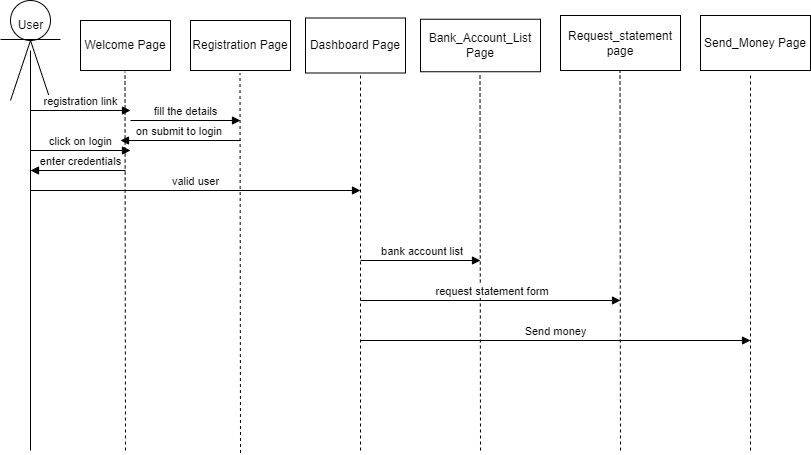

The diagram above was exported from draw.io. Its source (the exported page's mxGraphModel, read from the mxfile embedded in the PNG):
<mxGraphModel dx="880" dy="468" grid="1" gridSize="10" guides="1" tooltips="1" connect="1" arrows="1" fold="1" page="1" pageScale="1" pageWidth="850" pageHeight="1100" math="0" shadow="0">
  <root>
    <mxCell id="0" />
    <mxCell id="1" parent="0" />
    <mxCell id="cZ3SwWoHIkB_TyE95VGb-14" value="" style="endArrow=none;dashed=1;html=1;rounded=0;" parent="1" edge="1">
      <mxGeometry width="50" height="50" relative="1" as="geometry">
        <mxPoint x="260" y="472.5" as="sourcePoint" />
        <mxPoint x="259.5" y="92.5" as="targetPoint" />
      </mxGeometry>
    </mxCell>
    <mxCell id="cZ3SwWoHIkB_TyE95VGb-2" value="Welcome Page" style="rounded=0;whiteSpace=wrap;html=1;" parent="1" vertex="1">
      <mxGeometry x="100" y="40" width="90" height="50" as="geometry" />
    </mxCell>
    <mxCell id="cZ3SwWoHIkB_TyE95VGb-3" value="Registration Page" style="rounded=0;whiteSpace=wrap;html=1;" parent="1" vertex="1">
      <mxGeometry x="210" y="40" width="100" height="50" as="geometry" />
    </mxCell>
    <mxCell id="cZ3SwWoHIkB_TyE95VGb-4" value="Dashboard Page" style="rounded=0;whiteSpace=wrap;html=1;" parent="1" vertex="1">
      <mxGeometry x="325" y="37.5" width="100" height="55" as="geometry" />
    </mxCell>
    <mxCell id="cZ3SwWoHIkB_TyE95VGb-5" value="Bank_Account_List Page" style="rounded=0;whiteSpace=wrap;html=1;" parent="1" vertex="1">
      <mxGeometry x="440" y="38.75" width="120" height="52.5" as="geometry" />
    </mxCell>
    <mxCell id="cZ3SwWoHIkB_TyE95VGb-6" value="Request_statement page" style="rounded=0;whiteSpace=wrap;html=1;" parent="1" vertex="1">
      <mxGeometry x="580" y="35" width="120" height="55" as="geometry" />
    </mxCell>
    <mxCell id="cZ3SwWoHIkB_TyE95VGb-7" value="Send_Money Page" style="rounded=0;whiteSpace=wrap;html=1;" parent="1" vertex="1">
      <mxGeometry x="720" y="35" width="110" height="55" as="geometry" />
    </mxCell>
    <mxCell id="cZ3SwWoHIkB_TyE95VGb-8" value="" style="ellipse;whiteSpace=wrap;html=1;aspect=fixed;" parent="1" vertex="1">
      <mxGeometry x="30" y="20" width="40" height="40" as="geometry" />
    </mxCell>
    <mxCell id="cZ3SwWoHIkB_TyE95VGb-9" value="" style="endArrow=none;html=1;rounded=0;" parent="1" edge="1">
      <mxGeometry width="50" height="50" relative="1" as="geometry">
        <mxPoint x="30" y="120" as="sourcePoint" />
        <mxPoint x="50" y="60" as="targetPoint" />
        <Array as="points">
          <mxPoint x="50" y="60" />
        </Array>
      </mxGeometry>
    </mxCell>
    <mxCell id="cZ3SwWoHIkB_TyE95VGb-10" value="" style="endArrow=none;html=1;rounded=0;" parent="1" edge="1">
      <mxGeometry width="50" height="50" relative="1" as="geometry">
        <mxPoint x="70" y="120" as="sourcePoint" />
        <mxPoint x="50" y="60" as="targetPoint" />
      </mxGeometry>
    </mxCell>
    <mxCell id="cZ3SwWoHIkB_TyE95VGb-11" value="User" style="text;html=1;align=center;verticalAlign=middle;resizable=0;points=[];autosize=1;strokeColor=none;fillColor=none;" parent="1" vertex="1">
      <mxGeometry x="25" y="30" width="50" height="30" as="geometry" />
    </mxCell>
    <mxCell id="cZ3SwWoHIkB_TyE95VGb-13" value="" style="endArrow=none;html=1;rounded=0;" parent="1" edge="1">
      <mxGeometry width="50" height="50" relative="1" as="geometry">
        <mxPoint x="50" y="470" as="sourcePoint" />
        <mxPoint x="50" y="70" as="targetPoint" />
      </mxGeometry>
    </mxCell>
    <mxCell id="cZ3SwWoHIkB_TyE95VGb-15" value="&lt;span style=&quot;color: rgba(0, 0, 0, 0); font-family: monospace; font-size: 0px; text-align: start;&quot;&gt;%3CmxGraphModel%3E%3Croot%3E%3CmxCell%20id%3D%220%22%2F%3E%3CmxCell%20id%3D%221%22%20parent%3D%220%22%2F%3E%3CmxCell%20id%3D%222%22%20value%3D%22%22%20style%3D%22endArrow%3Dnone%3Bdashed%3D1%3Bhtml%3D1%3Brounded%3D0%3B%22%20edge%3D%221%22%20parent%3D%221%22%3E%3CmxGeometry%20width%3D%2250%22%20height%3D%2250%22%20relative%3D%221%22%20as%3D%22geometry%22%3E%3CmxPoint%20x%3D%22145%22%20y%3D%22470%22%20as%3D%22sourcePoint%22%2F%3E%3CmxPoint%20x%3D%22144.5%22%20y%3D%2290%22%20as%3D%22targetPoint%22%2F%3E%3C%2FmxGeometry%3E%3C%2FmxCell%3E%3C%2Froot%3E%3C%2FmxGraphModel%3E&lt;/span&gt;" style="text;html=1;align=center;verticalAlign=middle;resizable=0;points=[];autosize=1;strokeColor=none;fillColor=none;" parent="1" vertex="1">
      <mxGeometry x="250" y="88" width="20" height="30" as="geometry" />
    </mxCell>
    <mxCell id="cZ3SwWoHIkB_TyE95VGb-18" value="" style="endArrow=none;dashed=1;html=1;rounded=0;" parent="1" edge="1">
      <mxGeometry width="50" height="50" relative="1" as="geometry">
        <mxPoint x="145" y="470" as="sourcePoint" />
        <mxPoint x="144.5" y="91.25" as="targetPoint" />
      </mxGeometry>
    </mxCell>
    <mxCell id="cZ3SwWoHIkB_TyE95VGb-19" value="" style="endArrow=none;dashed=1;html=1;rounded=0;" parent="1" edge="1">
      <mxGeometry width="50" height="50" relative="1" as="geometry">
        <mxPoint x="380" y="470" as="sourcePoint" />
        <mxPoint x="380" y="92.5" as="targetPoint" />
      </mxGeometry>
    </mxCell>
    <mxCell id="cZ3SwWoHIkB_TyE95VGb-20" value="" style="endArrow=none;dashed=1;html=1;rounded=0;" parent="1" edge="1">
      <mxGeometry width="50" height="50" relative="1" as="geometry">
        <mxPoint x="500" y="470" as="sourcePoint" />
        <mxPoint x="499.5" y="92.5" as="targetPoint" />
      </mxGeometry>
    </mxCell>
    <mxCell id="cZ3SwWoHIkB_TyE95VGb-21" value="" style="endArrow=none;dashed=1;html=1;rounded=0;" parent="1" edge="1">
      <mxGeometry width="50" height="50" relative="1" as="geometry">
        <mxPoint x="640" y="470" as="sourcePoint" />
        <mxPoint x="639.5" y="90" as="targetPoint" />
      </mxGeometry>
    </mxCell>
    <mxCell id="cZ3SwWoHIkB_TyE95VGb-22" value="" style="endArrow=none;dashed=1;html=1;rounded=0;" parent="1" edge="1">
      <mxGeometry width="50" height="50" relative="1" as="geometry">
        <mxPoint x="770" y="470" as="sourcePoint" />
        <mxPoint x="770" y="92.5" as="targetPoint" />
      </mxGeometry>
    </mxCell>
    <mxCell id="cZ3SwWoHIkB_TyE95VGb-23" value="" style="endArrow=none;html=1;rounded=0;" parent="1" edge="1">
      <mxGeometry width="50" height="50" relative="1" as="geometry">
        <mxPoint x="20" y="59" as="sourcePoint" />
        <mxPoint x="80" y="59" as="targetPoint" />
      </mxGeometry>
    </mxCell>
    <mxCell id="cZ3SwWoHIkB_TyE95VGb-28" value="click on login" style="html=1;verticalAlign=bottom;endArrow=block;curved=0;rounded=0;" parent="1" edge="1">
      <mxGeometry width="80" relative="1" as="geometry">
        <mxPoint x="50" y="170" as="sourcePoint" />
        <mxPoint x="150" y="170" as="targetPoint" />
      </mxGeometry>
    </mxCell>
    <mxCell id="cZ3SwWoHIkB_TyE95VGb-30" value="enter credentials" style="html=1;verticalAlign=bottom;endArrow=block;curved=0;rounded=0;" parent="1" edge="1">
      <mxGeometry x="-0.0526" width="80" relative="1" as="geometry">
        <mxPoint x="145" y="190" as="sourcePoint" />
        <mxPoint x="50" y="190" as="targetPoint" />
        <mxPoint as="offset" />
      </mxGeometry>
    </mxCell>
    <mxCell id="cZ3SwWoHIkB_TyE95VGb-32" value="valid user" style="html=1;verticalAlign=bottom;endArrow=block;curved=0;rounded=0;" parent="1" edge="1">
      <mxGeometry width="80" relative="1" as="geometry">
        <mxPoint x="50" y="210" as="sourcePoint" />
        <mxPoint x="380" y="210" as="targetPoint" />
      </mxGeometry>
    </mxCell>
    <mxCell id="cZ3SwWoHIkB_TyE95VGb-33" value="registration link" style="html=1;verticalAlign=bottom;endArrow=block;curved=0;rounded=0;" parent="1" edge="1">
      <mxGeometry width="80" relative="1" as="geometry">
        <mxPoint x="50" y="130" as="sourcePoint" />
        <mxPoint x="150" y="130" as="targetPoint" />
        <mxPoint as="offset" />
      </mxGeometry>
    </mxCell>
    <mxCell id="cZ3SwWoHIkB_TyE95VGb-35" value="fill the details" style="html=1;verticalAlign=bottom;endArrow=block;curved=0;rounded=0;" parent="1" edge="1">
      <mxGeometry width="80" relative="1" as="geometry">
        <mxPoint x="150" y="140" as="sourcePoint" />
        <mxPoint x="260" y="140" as="targetPoint" />
      </mxGeometry>
    </mxCell>
    <mxCell id="cZ3SwWoHIkB_TyE95VGb-36" value="on submit to login&amp;nbsp;" style="html=1;verticalAlign=bottom;endArrow=block;curved=0;rounded=0;" parent="1" edge="1">
      <mxGeometry width="80" relative="1" as="geometry">
        <mxPoint x="260" y="160" as="sourcePoint" />
        <mxPoint x="140" y="160" as="targetPoint" />
      </mxGeometry>
    </mxCell>
    <mxCell id="cZ3SwWoHIkB_TyE95VGb-40" value="&amp;nbsp;bank account list" style="html=1;verticalAlign=bottom;endArrow=block;curved=0;rounded=0;" parent="1" edge="1">
      <mxGeometry width="80" relative="1" as="geometry">
        <mxPoint x="380" y="280" as="sourcePoint" />
        <mxPoint x="500" y="280" as="targetPoint" />
      </mxGeometry>
    </mxCell>
    <mxCell id="cZ3SwWoHIkB_TyE95VGb-41" value="&amp;nbsp;request statement form" style="html=1;verticalAlign=bottom;endArrow=block;curved=0;rounded=0;" parent="1" edge="1">
      <mxGeometry width="80" relative="1" as="geometry">
        <mxPoint x="380" y="320" as="sourcePoint" />
        <mxPoint x="640" y="320" as="targetPoint" />
      </mxGeometry>
    </mxCell>
    <mxCell id="cZ3SwWoHIkB_TyE95VGb-42" value="Send money" style="html=1;verticalAlign=bottom;endArrow=block;curved=0;rounded=0;" parent="1" edge="1">
      <mxGeometry width="80" relative="1" as="geometry">
        <mxPoint x="380" y="360" as="sourcePoint" />
        <mxPoint x="770" y="360" as="targetPoint" />
      </mxGeometry>
    </mxCell>
  </root>
</mxGraphModel>